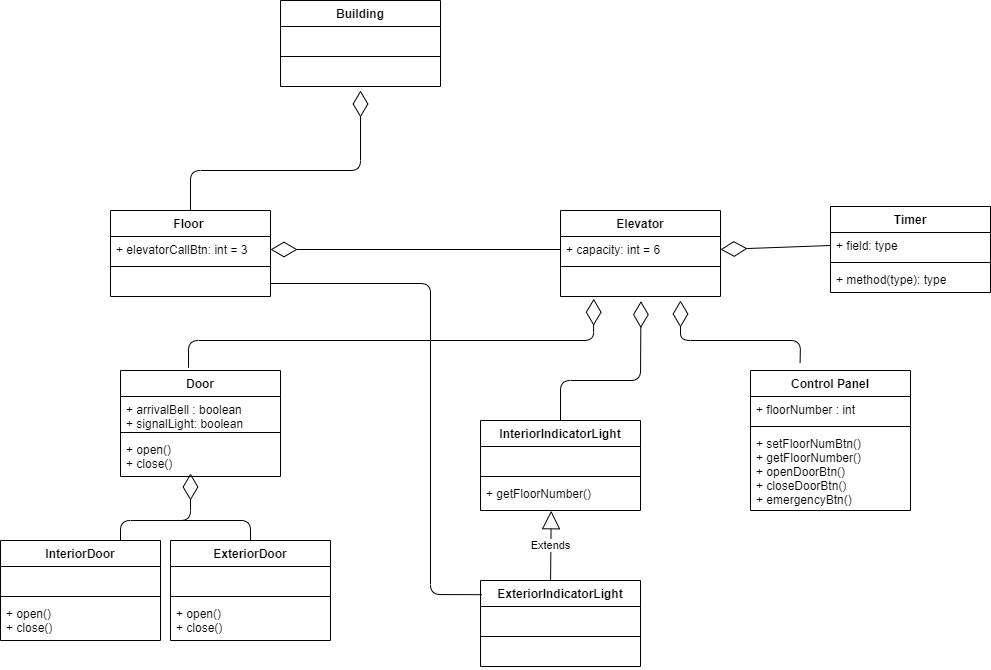

The diagram above was exported from draw.io. Its source (the exported page's mxGraphModel, read from the mxfile embedded in the PNG):
<mxGraphModel dx="1038" dy="547" grid="1" gridSize="10" guides="1" tooltips="1" connect="1" arrows="1" fold="1" page="1" pageScale="1" pageWidth="827" pageHeight="1169" math="0" shadow="0">
  <root>
    <mxCell id="WIyWlLk6GJQsqaUBKTNV-0" />
    <mxCell id="WIyWlLk6GJQsqaUBKTNV-1" parent="WIyWlLk6GJQsqaUBKTNV-0" />
    <mxCell id="kVUiiHEFJcIU5VYZv904-0" value="Building" style="swimlane;fontStyle=1;align=center;verticalAlign=top;childLayout=stackLayout;horizontal=1;startSize=26;horizontalStack=0;resizeParent=1;resizeParentMax=0;resizeLast=0;collapsible=1;marginBottom=0;" vertex="1" parent="WIyWlLk6GJQsqaUBKTNV-1">
      <mxGeometry x="320" y="20" width="160" height="86" as="geometry" />
    </mxCell>
    <mxCell id="kVUiiHEFJcIU5VYZv904-1" value="  " style="text;strokeColor=none;fillColor=none;align=left;verticalAlign=top;spacingLeft=4;spacingRight=4;overflow=hidden;rotatable=0;points=[[0,0.5],[1,0.5]];portConstraint=eastwest;" vertex="1" parent="kVUiiHEFJcIU5VYZv904-0">
      <mxGeometry y="26" width="160" height="26" as="geometry" />
    </mxCell>
    <mxCell id="kVUiiHEFJcIU5VYZv904-2" value="" style="line;strokeWidth=1;fillColor=none;align=left;verticalAlign=middle;spacingTop=-1;spacingLeft=3;spacingRight=3;rotatable=0;labelPosition=right;points=[];portConstraint=eastwest;" vertex="1" parent="kVUiiHEFJcIU5VYZv904-0">
      <mxGeometry y="52" width="160" height="8" as="geometry" />
    </mxCell>
    <mxCell id="kVUiiHEFJcIU5VYZv904-3" value="   " style="text;strokeColor=none;fillColor=none;align=left;verticalAlign=top;spacingLeft=4;spacingRight=4;overflow=hidden;rotatable=0;points=[[0,0.5],[1,0.5]];portConstraint=eastwest;" vertex="1" parent="kVUiiHEFJcIU5VYZv904-0">
      <mxGeometry y="60" width="160" height="26" as="geometry" />
    </mxCell>
    <mxCell id="kVUiiHEFJcIU5VYZv904-4" value="Floor " style="swimlane;fontStyle=1;align=center;verticalAlign=top;childLayout=stackLayout;horizontal=1;startSize=26;horizontalStack=0;resizeParent=1;resizeParentMax=0;resizeLast=0;collapsible=1;marginBottom=0;" vertex="1" parent="WIyWlLk6GJQsqaUBKTNV-1">
      <mxGeometry x="150" y="230" width="160" height="86" as="geometry" />
    </mxCell>
    <mxCell id="kVUiiHEFJcIU5VYZv904-5" value="+ elevatorCallBtn: int = 3" style="text;strokeColor=none;fillColor=none;align=left;verticalAlign=top;spacingLeft=4;spacingRight=4;overflow=hidden;rotatable=0;points=[[0,0.5],[1,0.5]];portConstraint=eastwest;" vertex="1" parent="kVUiiHEFJcIU5VYZv904-4">
      <mxGeometry y="26" width="160" height="26" as="geometry" />
    </mxCell>
    <mxCell id="kVUiiHEFJcIU5VYZv904-6" value="" style="line;strokeWidth=1;fillColor=none;align=left;verticalAlign=middle;spacingTop=-1;spacingLeft=3;spacingRight=3;rotatable=0;labelPosition=right;points=[];portConstraint=eastwest;" vertex="1" parent="kVUiiHEFJcIU5VYZv904-4">
      <mxGeometry y="52" width="160" height="8" as="geometry" />
    </mxCell>
    <mxCell id="kVUiiHEFJcIU5VYZv904-7" value="  " style="text;strokeColor=none;fillColor=none;align=left;verticalAlign=top;spacingLeft=4;spacingRight=4;overflow=hidden;rotatable=0;points=[[0,0.5],[1,0.5]];portConstraint=eastwest;" vertex="1" parent="kVUiiHEFJcIU5VYZv904-4">
      <mxGeometry y="60" width="160" height="26" as="geometry" />
    </mxCell>
    <mxCell id="kVUiiHEFJcIU5VYZv904-8" value="Elevator" style="swimlane;fontStyle=1;align=center;verticalAlign=top;childLayout=stackLayout;horizontal=1;startSize=26;horizontalStack=0;resizeParent=1;resizeParentMax=0;resizeLast=0;collapsible=1;marginBottom=0;" vertex="1" parent="WIyWlLk6GJQsqaUBKTNV-1">
      <mxGeometry x="600" y="230" width="160" height="86" as="geometry" />
    </mxCell>
    <mxCell id="kVUiiHEFJcIU5VYZv904-9" value="+ capacity: int = 6" style="text;strokeColor=none;fillColor=none;align=left;verticalAlign=top;spacingLeft=4;spacingRight=4;overflow=hidden;rotatable=0;points=[[0,0.5],[1,0.5]];portConstraint=eastwest;" vertex="1" parent="kVUiiHEFJcIU5VYZv904-8">
      <mxGeometry y="26" width="160" height="26" as="geometry" />
    </mxCell>
    <mxCell id="kVUiiHEFJcIU5VYZv904-10" value="" style="line;strokeWidth=1;fillColor=none;align=left;verticalAlign=middle;spacingTop=-1;spacingLeft=3;spacingRight=3;rotatable=0;labelPosition=right;points=[];portConstraint=eastwest;" vertex="1" parent="kVUiiHEFJcIU5VYZv904-8">
      <mxGeometry y="52" width="160" height="8" as="geometry" />
    </mxCell>
    <mxCell id="kVUiiHEFJcIU5VYZv904-11" value="  " style="text;strokeColor=none;fillColor=none;align=left;verticalAlign=top;spacingLeft=4;spacingRight=4;overflow=hidden;rotatable=0;points=[[0,0.5],[1,0.5]];portConstraint=eastwest;" vertex="1" parent="kVUiiHEFJcIU5VYZv904-8">
      <mxGeometry y="60" width="160" height="26" as="geometry" />
    </mxCell>
    <mxCell id="kVUiiHEFJcIU5VYZv904-14" value="Door" style="swimlane;fontStyle=1;align=center;verticalAlign=top;childLayout=stackLayout;horizontal=1;startSize=26;horizontalStack=0;resizeParent=1;resizeParentMax=0;resizeLast=0;collapsible=1;marginBottom=0;" vertex="1" parent="WIyWlLk6GJQsqaUBKTNV-1">
      <mxGeometry x="160" y="390" width="160" height="106" as="geometry" />
    </mxCell>
    <mxCell id="kVUiiHEFJcIU5VYZv904-15" value="+ arrivalBell : boolean&#10;+ signalLight: boolean" style="text;strokeColor=none;fillColor=none;align=left;verticalAlign=top;spacingLeft=4;spacingRight=4;overflow=hidden;rotatable=0;points=[[0,0.5],[1,0.5]];portConstraint=eastwest;" vertex="1" parent="kVUiiHEFJcIU5VYZv904-14">
      <mxGeometry y="26" width="160" height="32" as="geometry" />
    </mxCell>
    <mxCell id="kVUiiHEFJcIU5VYZv904-16" value="" style="line;strokeWidth=1;fillColor=none;align=left;verticalAlign=middle;spacingTop=-1;spacingLeft=3;spacingRight=3;rotatable=0;labelPosition=right;points=[];portConstraint=eastwest;" vertex="1" parent="kVUiiHEFJcIU5VYZv904-14">
      <mxGeometry y="58" width="160" height="8" as="geometry" />
    </mxCell>
    <mxCell id="kVUiiHEFJcIU5VYZv904-17" value="+ open()&#10;+ close() " style="text;strokeColor=none;fillColor=none;align=left;verticalAlign=top;spacingLeft=4;spacingRight=4;overflow=hidden;rotatable=0;points=[[0,0.5],[1,0.5]];portConstraint=eastwest;" vertex="1" parent="kVUiiHEFJcIU5VYZv904-14">
      <mxGeometry y="66" width="160" height="40" as="geometry" />
    </mxCell>
    <mxCell id="kVUiiHEFJcIU5VYZv904-18" value="InteriorIndicatorLight" style="swimlane;fontStyle=1;align=center;verticalAlign=top;childLayout=stackLayout;horizontal=1;startSize=26;horizontalStack=0;resizeParent=1;resizeParentMax=0;resizeLast=0;collapsible=1;marginBottom=0;" vertex="1" parent="WIyWlLk6GJQsqaUBKTNV-1">
      <mxGeometry x="520" y="440" width="160" height="90" as="geometry" />
    </mxCell>
    <mxCell id="kVUiiHEFJcIU5VYZv904-19" value="  " style="text;strokeColor=none;fillColor=none;align=left;verticalAlign=top;spacingLeft=4;spacingRight=4;overflow=hidden;rotatable=0;points=[[0,0.5],[1,0.5]];portConstraint=eastwest;" vertex="1" parent="kVUiiHEFJcIU5VYZv904-18">
      <mxGeometry y="26" width="160" height="26" as="geometry" />
    </mxCell>
    <mxCell id="kVUiiHEFJcIU5VYZv904-20" value="" style="line;strokeWidth=1;fillColor=none;align=left;verticalAlign=middle;spacingTop=-1;spacingLeft=3;spacingRight=3;rotatable=0;labelPosition=right;points=[];portConstraint=eastwest;" vertex="1" parent="kVUiiHEFJcIU5VYZv904-18">
      <mxGeometry y="52" width="160" height="8" as="geometry" />
    </mxCell>
    <mxCell id="kVUiiHEFJcIU5VYZv904-21" value="+ getFloorNumber()" style="text;strokeColor=none;fillColor=none;align=left;verticalAlign=top;spacingLeft=4;spacingRight=4;overflow=hidden;rotatable=0;points=[[0,0.5],[1,0.5]];portConstraint=eastwest;" vertex="1" parent="kVUiiHEFJcIU5VYZv904-18">
      <mxGeometry y="60" width="160" height="30" as="geometry" />
    </mxCell>
    <mxCell id="kVUiiHEFJcIU5VYZv904-22" value="Control Panel" style="swimlane;fontStyle=1;align=center;verticalAlign=top;childLayout=stackLayout;horizontal=1;startSize=26;horizontalStack=0;resizeParent=1;resizeParentMax=0;resizeLast=0;collapsible=1;marginBottom=0;" vertex="1" parent="WIyWlLk6GJQsqaUBKTNV-1">
      <mxGeometry x="790" y="390" width="160" height="140" as="geometry" />
    </mxCell>
    <mxCell id="kVUiiHEFJcIU5VYZv904-23" value="+ floorNumber : int&#10;" style="text;strokeColor=none;fillColor=none;align=left;verticalAlign=top;spacingLeft=4;spacingRight=4;overflow=hidden;rotatable=0;points=[[0,0.5],[1,0.5]];portConstraint=eastwest;" vertex="1" parent="kVUiiHEFJcIU5VYZv904-22">
      <mxGeometry y="26" width="160" height="26" as="geometry" />
    </mxCell>
    <mxCell id="kVUiiHEFJcIU5VYZv904-24" value="" style="line;strokeWidth=1;fillColor=none;align=left;verticalAlign=middle;spacingTop=-1;spacingLeft=3;spacingRight=3;rotatable=0;labelPosition=right;points=[];portConstraint=eastwest;" vertex="1" parent="kVUiiHEFJcIU5VYZv904-22">
      <mxGeometry y="52" width="160" height="8" as="geometry" />
    </mxCell>
    <mxCell id="kVUiiHEFJcIU5VYZv904-25" value="+ setFloorNumBtn()&#10;+ getFloorNumber()&#10;+ openDoorBtn()&#10;+ closeDoorBtn()&#10;+ emergencyBtn()" style="text;strokeColor=none;fillColor=none;align=left;verticalAlign=top;spacingLeft=4;spacingRight=4;overflow=hidden;rotatable=0;points=[[0,0.5],[1,0.5]];portConstraint=eastwest;" vertex="1" parent="kVUiiHEFJcIU5VYZv904-22">
      <mxGeometry y="60" width="160" height="80" as="geometry" />
    </mxCell>
    <mxCell id="kVUiiHEFJcIU5VYZv904-26" value="" style="endArrow=diamondThin;endFill=0;endSize=24;html=1;exitX=0.425;exitY=-0.026;exitDx=0;exitDy=0;exitPerimeter=0;entryX=0.208;entryY=1.085;entryDx=0;entryDy=0;entryPerimeter=0;" edge="1" parent="WIyWlLk6GJQsqaUBKTNV-1" source="kVUiiHEFJcIU5VYZv904-14" target="kVUiiHEFJcIU5VYZv904-11">
      <mxGeometry width="160" relative="1" as="geometry">
        <mxPoint x="520" y="360" as="sourcePoint" />
        <mxPoint x="680" y="360" as="targetPoint" />
        <Array as="points">
          <mxPoint x="228" y="360" />
          <mxPoint x="633" y="360" />
        </Array>
      </mxGeometry>
    </mxCell>
    <mxCell id="kVUiiHEFJcIU5VYZv904-27" value="" style="endArrow=diamondThin;endFill=0;endSize=24;html=1;exitX=0.5;exitY=0;exitDx=0;exitDy=0;entryX=0.503;entryY=1.177;entryDx=0;entryDy=0;entryPerimeter=0;" edge="1" parent="WIyWlLk6GJQsqaUBKTNV-1" source="kVUiiHEFJcIU5VYZv904-18" target="kVUiiHEFJcIU5VYZv904-11">
      <mxGeometry width="160" relative="1" as="geometry">
        <mxPoint x="670" y="360" as="sourcePoint" />
        <mxPoint x="830" y="360" as="targetPoint" />
        <Array as="points">
          <mxPoint x="600" y="400" />
          <mxPoint x="680" y="400" />
        </Array>
      </mxGeometry>
    </mxCell>
    <mxCell id="kVUiiHEFJcIU5VYZv904-28" value="" style="endArrow=diamondThin;endFill=0;endSize=24;html=1;exitX=0.31;exitY=-0.053;exitDx=0;exitDy=0;exitPerimeter=0;" edge="1" parent="WIyWlLk6GJQsqaUBKTNV-1" source="kVUiiHEFJcIU5VYZv904-22">
      <mxGeometry width="160" relative="1" as="geometry">
        <mxPoint x="840" y="320" as="sourcePoint" />
        <mxPoint x="720" y="320" as="targetPoint" />
        <Array as="points">
          <mxPoint x="840" y="360" />
          <mxPoint x="720" y="360" />
        </Array>
      </mxGeometry>
    </mxCell>
    <mxCell id="kVUiiHEFJcIU5VYZv904-37" value="InteriorDoor" style="swimlane;fontStyle=1;align=center;verticalAlign=top;childLayout=stackLayout;horizontal=1;startSize=26;horizontalStack=0;resizeParent=1;resizeParentMax=0;resizeLast=0;collapsible=1;marginBottom=0;" vertex="1" parent="WIyWlLk6GJQsqaUBKTNV-1">
      <mxGeometry x="40" y="560" width="160" height="100" as="geometry" />
    </mxCell>
    <mxCell id="kVUiiHEFJcIU5VYZv904-38" value=" " style="text;strokeColor=none;fillColor=none;align=left;verticalAlign=top;spacingLeft=4;spacingRight=4;overflow=hidden;rotatable=0;points=[[0,0.5],[1,0.5]];portConstraint=eastwest;" vertex="1" parent="kVUiiHEFJcIU5VYZv904-37">
      <mxGeometry y="26" width="160" height="26" as="geometry" />
    </mxCell>
    <mxCell id="kVUiiHEFJcIU5VYZv904-39" value="" style="line;strokeWidth=1;fillColor=none;align=left;verticalAlign=middle;spacingTop=-1;spacingLeft=3;spacingRight=3;rotatable=0;labelPosition=right;points=[];portConstraint=eastwest;" vertex="1" parent="kVUiiHEFJcIU5VYZv904-37">
      <mxGeometry y="52" width="160" height="8" as="geometry" />
    </mxCell>
    <mxCell id="kVUiiHEFJcIU5VYZv904-40" value="+ open()&#10;+ close() " style="text;strokeColor=none;fillColor=none;align=left;verticalAlign=top;spacingLeft=4;spacingRight=4;overflow=hidden;rotatable=0;points=[[0,0.5],[1,0.5]];portConstraint=eastwest;" vertex="1" parent="kVUiiHEFJcIU5VYZv904-37">
      <mxGeometry y="60" width="160" height="40" as="geometry" />
    </mxCell>
    <mxCell id="kVUiiHEFJcIU5VYZv904-41" value="ExteriorDoor" style="swimlane;fontStyle=1;align=center;verticalAlign=top;childLayout=stackLayout;horizontal=1;startSize=26;horizontalStack=0;resizeParent=1;resizeParentMax=0;resizeLast=0;collapsible=1;marginBottom=0;" vertex="1" parent="WIyWlLk6GJQsqaUBKTNV-1">
      <mxGeometry x="210" y="560" width="160" height="100" as="geometry" />
    </mxCell>
    <mxCell id="kVUiiHEFJcIU5VYZv904-42" value="  " style="text;strokeColor=none;fillColor=none;align=left;verticalAlign=top;spacingLeft=4;spacingRight=4;overflow=hidden;rotatable=0;points=[[0,0.5],[1,0.5]];portConstraint=eastwest;" vertex="1" parent="kVUiiHEFJcIU5VYZv904-41">
      <mxGeometry y="26" width="160" height="26" as="geometry" />
    </mxCell>
    <mxCell id="kVUiiHEFJcIU5VYZv904-43" value="" style="line;strokeWidth=1;fillColor=none;align=left;verticalAlign=middle;spacingTop=-1;spacingLeft=3;spacingRight=3;rotatable=0;labelPosition=right;points=[];portConstraint=eastwest;" vertex="1" parent="kVUiiHEFJcIU5VYZv904-41">
      <mxGeometry y="52" width="160" height="8" as="geometry" />
    </mxCell>
    <mxCell id="kVUiiHEFJcIU5VYZv904-44" value="+ open()&#10;+ close() " style="text;strokeColor=none;fillColor=none;align=left;verticalAlign=top;spacingLeft=4;spacingRight=4;overflow=hidden;rotatable=0;points=[[0,0.5],[1,0.5]];portConstraint=eastwest;" vertex="1" parent="kVUiiHEFJcIU5VYZv904-41">
      <mxGeometry y="60" width="160" height="40" as="geometry" />
    </mxCell>
    <mxCell id="kVUiiHEFJcIU5VYZv904-46" value="" style="endArrow=none;html=1;exitX=0.5;exitY=0;exitDx=0;exitDy=0;" edge="1" parent="WIyWlLk6GJQsqaUBKTNV-1" source="kVUiiHEFJcIU5VYZv904-41">
      <mxGeometry width="50" height="50" relative="1" as="geometry">
        <mxPoint x="660" y="560" as="sourcePoint" />
        <mxPoint x="200" y="540" as="targetPoint" />
        <Array as="points">
          <mxPoint x="290" y="540" />
        </Array>
      </mxGeometry>
    </mxCell>
    <mxCell id="kVUiiHEFJcIU5VYZv904-48" value="" style="endArrow=diamondThin;endFill=0;endSize=24;html=1;exitX=0.5;exitY=0;exitDx=0;exitDy=0;" edge="1" parent="WIyWlLk6GJQsqaUBKTNV-1" source="kVUiiHEFJcIU5VYZv904-4">
      <mxGeometry width="160" relative="1" as="geometry">
        <mxPoint x="350" y="150" as="sourcePoint" />
        <mxPoint x="400" y="110" as="targetPoint" />
        <Array as="points">
          <mxPoint x="230" y="190" />
          <mxPoint x="400" y="190" />
        </Array>
      </mxGeometry>
    </mxCell>
    <mxCell id="kVUiiHEFJcIU5VYZv904-49" value="" style="endArrow=diamondThin;endFill=0;endSize=24;html=1;entryX=1;entryY=0.5;entryDx=0;entryDy=0;exitX=0;exitY=0.5;exitDx=0;exitDy=0;" edge="1" parent="WIyWlLk6GJQsqaUBKTNV-1" source="kVUiiHEFJcIU5VYZv904-9" target="kVUiiHEFJcIU5VYZv904-5">
      <mxGeometry width="160" relative="1" as="geometry">
        <mxPoint x="400" y="270" as="sourcePoint" />
        <mxPoint x="560" y="270" as="targetPoint" />
      </mxGeometry>
    </mxCell>
    <mxCell id="kVUiiHEFJcIU5VYZv904-50" value="" style="endArrow=diamondThin;endFill=0;endSize=24;html=1;exitX=0.75;exitY=0;exitDx=0;exitDy=0;" edge="1" parent="WIyWlLk6GJQsqaUBKTNV-1" source="kVUiiHEFJcIU5VYZv904-37">
      <mxGeometry width="160" relative="1" as="geometry">
        <mxPoint x="120" y="520" as="sourcePoint" />
        <mxPoint x="230" y="493" as="targetPoint" />
        <Array as="points">
          <mxPoint x="160" y="540" />
          <mxPoint x="230" y="540" />
        </Array>
      </mxGeometry>
    </mxCell>
    <mxCell id="kVUiiHEFJcIU5VYZv904-65" value="ExteriorIndicatorLight" style="swimlane;fontStyle=1;align=center;verticalAlign=top;childLayout=stackLayout;horizontal=1;startSize=26;horizontalStack=0;resizeParent=1;resizeParentMax=0;resizeLast=0;collapsible=1;marginBottom=0;" vertex="1" parent="WIyWlLk6GJQsqaUBKTNV-1">
      <mxGeometry x="520" y="600" width="160" height="86" as="geometry" />
    </mxCell>
    <mxCell id="kVUiiHEFJcIU5VYZv904-66" value="  " style="text;strokeColor=none;fillColor=none;align=left;verticalAlign=top;spacingLeft=4;spacingRight=4;overflow=hidden;rotatable=0;points=[[0,0.5],[1,0.5]];portConstraint=eastwest;" vertex="1" parent="kVUiiHEFJcIU5VYZv904-65">
      <mxGeometry y="26" width="160" height="26" as="geometry" />
    </mxCell>
    <mxCell id="kVUiiHEFJcIU5VYZv904-67" value="" style="line;strokeWidth=1;fillColor=none;align=left;verticalAlign=middle;spacingTop=-1;spacingLeft=3;spacingRight=3;rotatable=0;labelPosition=right;points=[];portConstraint=eastwest;" vertex="1" parent="kVUiiHEFJcIU5VYZv904-65">
      <mxGeometry y="52" width="160" height="8" as="geometry" />
    </mxCell>
    <mxCell id="kVUiiHEFJcIU5VYZv904-68" value="   " style="text;strokeColor=none;fillColor=none;align=left;verticalAlign=top;spacingLeft=4;spacingRight=4;overflow=hidden;rotatable=0;points=[[0,0.5],[1,0.5]];portConstraint=eastwest;" vertex="1" parent="kVUiiHEFJcIU5VYZv904-65">
      <mxGeometry y="60" width="160" height="26" as="geometry" />
    </mxCell>
    <mxCell id="kVUiiHEFJcIU5VYZv904-70" value="" style="endArrow=none;html=1;entryX=1;entryY=0.5;entryDx=0;entryDy=0;exitX=0.008;exitY=0.165;exitDx=0;exitDy=0;exitPerimeter=0;" edge="1" parent="WIyWlLk6GJQsqaUBKTNV-1" source="kVUiiHEFJcIU5VYZv904-65" target="kVUiiHEFJcIU5VYZv904-7">
      <mxGeometry width="50" height="50" relative="1" as="geometry">
        <mxPoint x="440" y="620" as="sourcePoint" />
        <mxPoint x="490" y="570" as="targetPoint" />
        <Array as="points">
          <mxPoint x="470" y="614" />
          <mxPoint x="470" y="303" />
        </Array>
      </mxGeometry>
    </mxCell>
    <mxCell id="kVUiiHEFJcIU5VYZv904-71" value="Extends" style="endArrow=block;endSize=16;endFill=0;html=1;exitX=0.438;exitY=0;exitDx=0;exitDy=0;exitPerimeter=0;entryX=0.442;entryY=1.007;entryDx=0;entryDy=0;entryPerimeter=0;" edge="1" parent="WIyWlLk6GJQsqaUBKTNV-1" source="kVUiiHEFJcIU5VYZv904-65" target="kVUiiHEFJcIU5VYZv904-21">
      <mxGeometry width="160" relative="1" as="geometry">
        <mxPoint x="570" y="570" as="sourcePoint" />
        <mxPoint x="730" y="570" as="targetPoint" />
      </mxGeometry>
    </mxCell>
    <mxCell id="kVUiiHEFJcIU5VYZv904-76" value="Timer" style="swimlane;fontStyle=1;align=center;verticalAlign=top;childLayout=stackLayout;horizontal=1;startSize=26;horizontalStack=0;resizeParent=1;resizeParentMax=0;resizeLast=0;collapsible=1;marginBottom=0;" vertex="1" parent="WIyWlLk6GJQsqaUBKTNV-1">
      <mxGeometry x="870" y="226" width="160" height="86" as="geometry" />
    </mxCell>
    <mxCell id="kVUiiHEFJcIU5VYZv904-77" value="+ field: type" style="text;strokeColor=none;fillColor=none;align=left;verticalAlign=top;spacingLeft=4;spacingRight=4;overflow=hidden;rotatable=0;points=[[0,0.5],[1,0.5]];portConstraint=eastwest;" vertex="1" parent="kVUiiHEFJcIU5VYZv904-76">
      <mxGeometry y="26" width="160" height="26" as="geometry" />
    </mxCell>
    <mxCell id="kVUiiHEFJcIU5VYZv904-78" value="" style="line;strokeWidth=1;fillColor=none;align=left;verticalAlign=middle;spacingTop=-1;spacingLeft=3;spacingRight=3;rotatable=0;labelPosition=right;points=[];portConstraint=eastwest;" vertex="1" parent="kVUiiHEFJcIU5VYZv904-76">
      <mxGeometry y="52" width="160" height="8" as="geometry" />
    </mxCell>
    <mxCell id="kVUiiHEFJcIU5VYZv904-79" value="+ method(type): type" style="text;strokeColor=none;fillColor=none;align=left;verticalAlign=top;spacingLeft=4;spacingRight=4;overflow=hidden;rotatable=0;points=[[0,0.5],[1,0.5]];portConstraint=eastwest;" vertex="1" parent="kVUiiHEFJcIU5VYZv904-76">
      <mxGeometry y="60" width="160" height="26" as="geometry" />
    </mxCell>
    <mxCell id="kVUiiHEFJcIU5VYZv904-80" value="" style="endArrow=diamondThin;endFill=0;endSize=24;html=1;exitX=0;exitY=0.5;exitDx=0;exitDy=0;entryX=1;entryY=0.5;entryDx=0;entryDy=0;" edge="1" parent="WIyWlLk6GJQsqaUBKTNV-1" source="kVUiiHEFJcIU5VYZv904-77" target="kVUiiHEFJcIU5VYZv904-9">
      <mxGeometry width="160" relative="1" as="geometry">
        <mxPoint x="790" y="150" as="sourcePoint" />
        <mxPoint x="770" y="270" as="targetPoint" />
      </mxGeometry>
    </mxCell>
  </root>
</mxGraphModel>